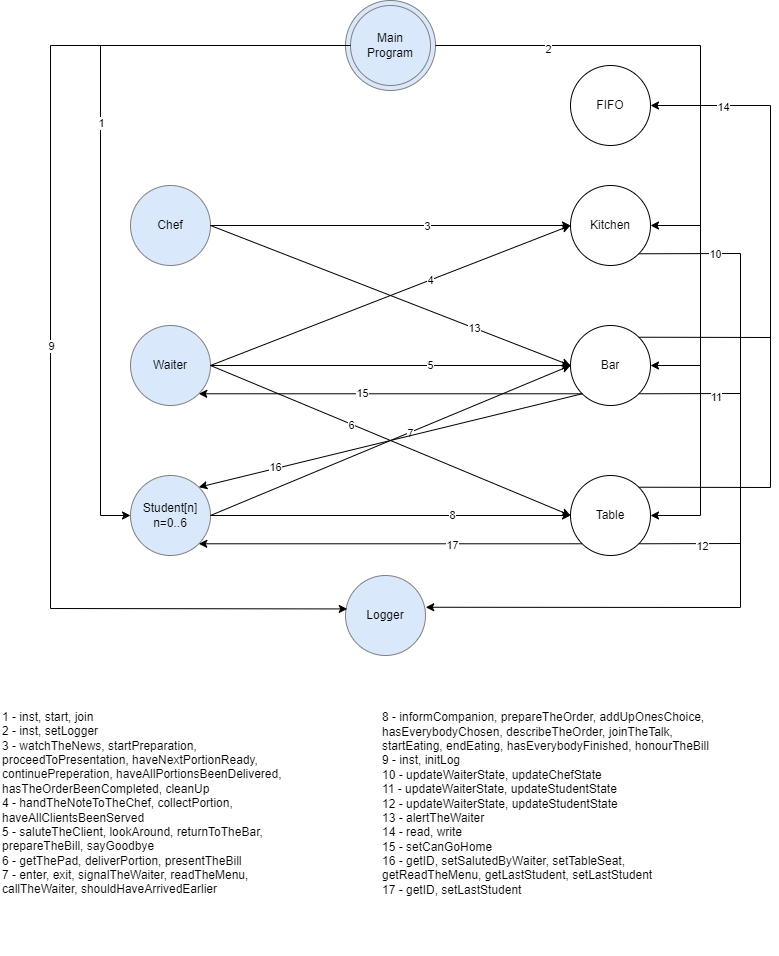

The diagram above was exported from draw.io. Its source (the exported page's mxGraphModel, read from the mxfile embedded in the PNG):
<mxGraphModel dx="1038" dy="617" grid="1" gridSize="10" guides="1" tooltips="1" connect="1" arrows="1" fold="1" page="1" pageScale="1" pageWidth="827" pageHeight="1169" math="0" shadow="0">
  <root>
    <mxCell id="0" />
    <mxCell id="1" parent="0" />
    <mxCell id="0n8z57wEoNdcpEe77m6L-2" value="&lt;div&gt;Main&lt;/div&gt;&lt;div&gt;Program&lt;/div&gt;" style="ellipse;whiteSpace=wrap;html=1;fillColor=#dae8fc;strokeColor=#808080;" parent="1" vertex="1">
      <mxGeometry x="365" y="35" width="90" height="90" as="geometry" />
    </mxCell>
    <mxCell id="CHyU5B67_R3pXy2R8SUt-1" value="Chef" style="ellipse;whiteSpace=wrap;html=1;fillColor=#dae8fc;strokeColor=#808080;" parent="1" vertex="1">
      <mxGeometry x="150" y="220" width="80" height="80" as="geometry" />
    </mxCell>
    <mxCell id="CHyU5B67_R3pXy2R8SUt-4" value="Kitchen" style="ellipse;whiteSpace=wrap;html=1;" parent="1" vertex="1">
      <mxGeometry x="590" y="220" width="80" height="80" as="geometry" />
    </mxCell>
    <mxCell id="CHyU5B67_R3pXy2R8SUt-40" value="&lt;div&gt;&lt;br&gt;&lt;/div&gt;&lt;div&gt;1 - inst, start, join&lt;span&gt;&#09;&lt;/span&gt;&lt;span&gt;&#09;&lt;/span&gt;&lt;span&gt;&#09;&lt;/span&gt;&lt;span&gt;&#09;&lt;/span&gt;&lt;span&gt;&#09;&lt;/span&gt;&lt;span&gt;&#09;&lt;/span&gt;&lt;span&gt;&#09;&lt;/span&gt;&amp;nbsp; &amp;nbsp;&amp;nbsp;&lt;br&gt;&lt;/div&gt;&lt;div&gt;2 - inst, setLogger&lt;/div&gt;&lt;div&gt;3 - watchTheNews, startPreparation, proceedToPresentation, haveNextPortionReady, continuePreperation, haveAllPortionsBeenDelivered, hasTheOrderBeenCompleted, cleanUp&lt;br&gt;&lt;/div&gt;&lt;div&gt;4 - handTheNoteToTheChef, collectPortion, haveAllClientsBeenServed&lt;br&gt;&lt;/div&gt;&lt;div&gt;5 - saluteTheClient, lookAround, returnToTheBar, prepareTheBill, sayGoodbye&lt;/div&gt;&lt;div&gt;6 - getThePad, deliverPortion, presentTheBill&lt;br&gt;&lt;/div&gt;&lt;div&gt;&lt;div&gt;7 - enter, exit, signalTheWaiter, readTheMenu, callTheWaiter, shouldHaveArrivedEarlier&lt;/div&gt;&lt;/div&gt;&lt;div&gt;&lt;br&gt;&lt;/div&gt;&lt;div&gt;&lt;br&gt;&lt;/div&gt;" style="text;html=1;strokeColor=none;fillColor=none;align=left;verticalAlign=middle;whiteSpace=wrap;rounded=0;" parent="1" vertex="1">
      <mxGeometry x="20" y="700" width="290" height="290" as="geometry" />
    </mxCell>
    <mxCell id="8J0D2MA1v4f_pQBH2An4-2" value="&lt;div&gt;Student[n]&lt;/div&gt;&lt;div&gt;n=0..6&lt;/div&gt;" style="ellipse;whiteSpace=wrap;html=1;fillColor=#dae8fc;strokeColor=#808080;" parent="1" vertex="1">
      <mxGeometry x="150" y="510" width="80" height="80" as="geometry" />
    </mxCell>
    <mxCell id="8J0D2MA1v4f_pQBH2An4-3" value="&lt;div&gt;Waiter&lt;/div&gt;" style="ellipse;whiteSpace=wrap;html=1;fillColor=#dae8fc;strokeColor=#808080;" parent="1" vertex="1">
      <mxGeometry x="150" y="360" width="80" height="80" as="geometry" />
    </mxCell>
    <mxCell id="8J0D2MA1v4f_pQBH2An4-4" value="Bar" style="ellipse;whiteSpace=wrap;html=1;" parent="1" vertex="1">
      <mxGeometry x="590" y="360" width="80" height="80" as="geometry" />
    </mxCell>
    <mxCell id="8J0D2MA1v4f_pQBH2An4-5" value="Table" style="ellipse;whiteSpace=wrap;html=1;" parent="1" vertex="1">
      <mxGeometry x="590" y="510" width="80" height="80" as="geometry" />
    </mxCell>
    <mxCell id="CHyU5B67_R3pXy2R8SUt-41" value="&lt;div&gt;Main&lt;/div&gt;&lt;div&gt;Program&lt;/div&gt;" style="ellipse;whiteSpace=wrap;html=1;fillColor=#dae8fc;strokeColor=#808080;" parent="1" vertex="1">
      <mxGeometry x="370" y="40" width="80" height="80" as="geometry" />
    </mxCell>
    <mxCell id="shyzXRFAgXwyeS6aT3Xw-1" value="&lt;div&gt;Logger&lt;/div&gt;" style="ellipse;whiteSpace=wrap;html=1;fillColor=#dae8fc;strokeColor=#808080;" parent="1" vertex="1">
      <mxGeometry x="365" y="610" width="80" height="80" as="geometry" />
    </mxCell>
    <mxCell id="shyzXRFAgXwyeS6aT3Xw-2" value="" style="endArrow=classic;html=1;rounded=0;exitX=1;exitY=0.5;exitDx=0;exitDy=0;entryX=0;entryY=0.5;entryDx=0;entryDy=0;" parent="1" source="CHyU5B67_R3pXy2R8SUt-1" target="CHyU5B67_R3pXy2R8SUt-4" edge="1">
      <mxGeometry width="50" height="50" relative="1" as="geometry">
        <mxPoint x="300" y="400" as="sourcePoint" />
        <mxPoint x="350" y="350" as="targetPoint" />
      </mxGeometry>
    </mxCell>
    <mxCell id="shyzXRFAgXwyeS6aT3Xw-21" value="3" style="edgeLabel;html=1;align=center;verticalAlign=middle;resizable=0;points=[];" parent="shyzXRFAgXwyeS6aT3Xw-2" vertex="1" connectable="0">
      <mxGeometry x="0.1989" relative="1" as="geometry">
        <mxPoint as="offset" />
      </mxGeometry>
    </mxCell>
    <mxCell id="shyzXRFAgXwyeS6aT3Xw-4" value="" style="endArrow=classic;html=1;rounded=0;exitX=1;exitY=0.5;exitDx=0;exitDy=0;entryX=0;entryY=0.5;entryDx=0;entryDy=0;" parent="1" source="8J0D2MA1v4f_pQBH2An4-3" target="8J0D2MA1v4f_pQBH2An4-4" edge="1">
      <mxGeometry width="50" height="50" relative="1" as="geometry">
        <mxPoint x="390" y="380" as="sourcePoint" />
        <mxPoint x="440" y="330" as="targetPoint" />
      </mxGeometry>
    </mxCell>
    <mxCell id="shyzXRFAgXwyeS6aT3Xw-23" value="5" style="edgeLabel;html=1;align=center;verticalAlign=middle;resizable=0;points=[];" parent="shyzXRFAgXwyeS6aT3Xw-4" vertex="1" connectable="0">
      <mxGeometry x="0.2156" y="1" relative="1" as="geometry">
        <mxPoint as="offset" />
      </mxGeometry>
    </mxCell>
    <mxCell id="shyzXRFAgXwyeS6aT3Xw-6" value="" style="endArrow=classic;html=1;rounded=0;exitX=1;exitY=0.5;exitDx=0;exitDy=0;entryX=0;entryY=0.5;entryDx=0;entryDy=0;" parent="1" source="8J0D2MA1v4f_pQBH2An4-3" target="CHyU5B67_R3pXy2R8SUt-4" edge="1">
      <mxGeometry width="50" height="50" relative="1" as="geometry">
        <mxPoint x="240" y="410" as="sourcePoint" />
        <mxPoint x="600" y="410" as="targetPoint" />
      </mxGeometry>
    </mxCell>
    <mxCell id="shyzXRFAgXwyeS6aT3Xw-22" value="4" style="edgeLabel;html=1;align=center;verticalAlign=middle;resizable=0;points=[];" parent="shyzXRFAgXwyeS6aT3Xw-6" vertex="1" connectable="0">
      <mxGeometry x="0.2165" relative="1" as="geometry">
        <mxPoint as="offset" />
      </mxGeometry>
    </mxCell>
    <mxCell id="shyzXRFAgXwyeS6aT3Xw-7" value="" style="endArrow=classic;html=1;rounded=0;exitX=1;exitY=0.5;exitDx=0;exitDy=0;entryX=0;entryY=0.5;entryDx=0;entryDy=0;" parent="1" source="8J0D2MA1v4f_pQBH2An4-3" target="8J0D2MA1v4f_pQBH2An4-5" edge="1">
      <mxGeometry width="50" height="50" relative="1" as="geometry">
        <mxPoint x="250" y="420" as="sourcePoint" />
        <mxPoint x="610" y="420" as="targetPoint" />
      </mxGeometry>
    </mxCell>
    <mxCell id="shyzXRFAgXwyeS6aT3Xw-24" value="6" style="edgeLabel;html=1;align=center;verticalAlign=middle;resizable=0;points=[];" parent="shyzXRFAgXwyeS6aT3Xw-7" vertex="1" connectable="0">
      <mxGeometry x="-0.2163" y="-1" relative="1" as="geometry">
        <mxPoint as="offset" />
      </mxGeometry>
    </mxCell>
    <mxCell id="shyzXRFAgXwyeS6aT3Xw-8" value="" style="endArrow=classic;html=1;rounded=0;exitX=1;exitY=0.5;exitDx=0;exitDy=0;entryX=0;entryY=0.5;entryDx=0;entryDy=0;" parent="1" source="8J0D2MA1v4f_pQBH2An4-2" target="8J0D2MA1v4f_pQBH2An4-4" edge="1">
      <mxGeometry width="50" height="50" relative="1" as="geometry">
        <mxPoint x="260" y="430" as="sourcePoint" />
        <mxPoint x="620" y="430" as="targetPoint" />
      </mxGeometry>
    </mxCell>
    <mxCell id="shyzXRFAgXwyeS6aT3Xw-25" value="7" style="edgeLabel;html=1;align=center;verticalAlign=middle;resizable=0;points=[];" parent="shyzXRFAgXwyeS6aT3Xw-8" vertex="1" connectable="0">
      <mxGeometry x="0.1087" y="-1" relative="1" as="geometry">
        <mxPoint as="offset" />
      </mxGeometry>
    </mxCell>
    <mxCell id="shyzXRFAgXwyeS6aT3Xw-9" value="" style="endArrow=classic;html=1;rounded=0;exitX=1;exitY=0.5;exitDx=0;exitDy=0;entryX=0;entryY=0.5;entryDx=0;entryDy=0;" parent="1" source="8J0D2MA1v4f_pQBH2An4-2" target="8J0D2MA1v4f_pQBH2An4-5" edge="1">
      <mxGeometry width="50" height="50" relative="1" as="geometry">
        <mxPoint x="270" y="440" as="sourcePoint" />
        <mxPoint x="630" y="440" as="targetPoint" />
      </mxGeometry>
    </mxCell>
    <mxCell id="shyzXRFAgXwyeS6aT3Xw-26" value="8" style="edgeLabel;html=1;align=center;verticalAlign=middle;resizable=0;points=[];" parent="shyzXRFAgXwyeS6aT3Xw-9" vertex="1" connectable="0">
      <mxGeometry x="0.3378" y="1" relative="1" as="geometry">
        <mxPoint as="offset" />
      </mxGeometry>
    </mxCell>
    <mxCell id="shyzXRFAgXwyeS6aT3Xw-10" value="" style="endArrow=classic;html=1;rounded=0;exitX=0;exitY=0.5;exitDx=0;exitDy=0;entryX=0;entryY=0.5;entryDx=0;entryDy=0;" parent="1" source="CHyU5B67_R3pXy2R8SUt-41" target="8J0D2MA1v4f_pQBH2An4-2" edge="1">
      <mxGeometry width="50" height="50" relative="1" as="geometry">
        <mxPoint x="190" y="160" as="sourcePoint" />
        <mxPoint x="120" y="650" as="targetPoint" />
        <Array as="points">
          <mxPoint x="120" y="80" />
          <mxPoint x="120" y="550" />
        </Array>
      </mxGeometry>
    </mxCell>
    <mxCell id="shyzXRFAgXwyeS6aT3Xw-19" value="1" style="edgeLabel;html=1;align=center;verticalAlign=middle;resizable=0;points=[];" parent="shyzXRFAgXwyeS6aT3Xw-10" vertex="1" connectable="0">
      <mxGeometry x="-0.1269" relative="1" as="geometry">
        <mxPoint as="offset" />
      </mxGeometry>
    </mxCell>
    <mxCell id="shyzXRFAgXwyeS6aT3Xw-11" value="" style="endArrow=classic;html=1;rounded=0;exitX=0;exitY=0.5;exitDx=0;exitDy=0;entryX=0.022;entryY=0.418;entryDx=0;entryDy=0;entryPerimeter=0;" parent="1" source="CHyU5B67_R3pXy2R8SUt-41" target="shyzXRFAgXwyeS6aT3Xw-1" edge="1">
      <mxGeometry width="50" height="50" relative="1" as="geometry">
        <mxPoint x="320" y="70" as="sourcePoint" />
        <mxPoint x="100" y="540" as="targetPoint" />
        <Array as="points">
          <mxPoint x="70" y="80" />
          <mxPoint x="70" y="643" />
        </Array>
      </mxGeometry>
    </mxCell>
    <mxCell id="shyzXRFAgXwyeS6aT3Xw-27" value="9" style="edgeLabel;html=1;align=center;verticalAlign=middle;resizable=0;points=[];" parent="shyzXRFAgXwyeS6aT3Xw-11" vertex="1" connectable="0">
      <mxGeometry x="0.035" relative="1" as="geometry">
        <mxPoint as="offset" />
      </mxGeometry>
    </mxCell>
    <mxCell id="shyzXRFAgXwyeS6aT3Xw-12" value="" style="endArrow=classic;html=1;rounded=0;exitX=1;exitY=0.5;exitDx=0;exitDy=0;entryX=1;entryY=0.5;entryDx=0;entryDy=0;" parent="1" source="0n8z57wEoNdcpEe77m6L-2" target="8J0D2MA1v4f_pQBH2An4-5" edge="1">
      <mxGeometry width="50" height="50" relative="1" as="geometry">
        <mxPoint x="590" y="110" as="sourcePoint" />
        <mxPoint x="640" y="60" as="targetPoint" />
        <Array as="points">
          <mxPoint x="720" y="80" />
          <mxPoint x="720" y="550" />
        </Array>
      </mxGeometry>
    </mxCell>
    <mxCell id="shyzXRFAgXwyeS6aT3Xw-20" value="2" style="edgeLabel;html=1;align=center;verticalAlign=middle;resizable=0;points=[];" parent="shyzXRFAgXwyeS6aT3Xw-12" vertex="1" connectable="0">
      <mxGeometry x="-0.7152" y="-3" relative="1" as="geometry">
        <mxPoint as="offset" />
      </mxGeometry>
    </mxCell>
    <mxCell id="shyzXRFAgXwyeS6aT3Xw-13" value="" style="endArrow=classic;html=1;rounded=0;entryX=1;entryY=0.5;entryDx=0;entryDy=0;" parent="1" target="8J0D2MA1v4f_pQBH2An4-4" edge="1">
      <mxGeometry width="50" height="50" relative="1" as="geometry">
        <mxPoint x="720" y="400" as="sourcePoint" />
        <mxPoint x="720" y="380" as="targetPoint" />
      </mxGeometry>
    </mxCell>
    <mxCell id="shyzXRFAgXwyeS6aT3Xw-14" value="" style="endArrow=classic;html=1;rounded=0;entryX=1;entryY=0.5;entryDx=0;entryDy=0;" parent="1" target="CHyU5B67_R3pXy2R8SUt-4" edge="1">
      <mxGeometry width="50" height="50" relative="1" as="geometry">
        <mxPoint x="720" y="260" as="sourcePoint" />
        <mxPoint x="820" y="260" as="targetPoint" />
      </mxGeometry>
    </mxCell>
    <mxCell id="shyzXRFAgXwyeS6aT3Xw-15" value="" style="endArrow=classic;html=1;rounded=0;entryX=1.003;entryY=0.397;entryDx=0;entryDy=0;entryPerimeter=0;exitX=1;exitY=1;exitDx=0;exitDy=0;" parent="1" source="CHyU5B67_R3pXy2R8SUt-4" target="shyzXRFAgXwyeS6aT3Xw-1" edge="1">
      <mxGeometry width="50" height="50" relative="1" as="geometry">
        <mxPoint x="690" y="300" as="sourcePoint" />
        <mxPoint x="810" y="280" as="targetPoint" />
        <Array as="points">
          <mxPoint x="760" y="288" />
          <mxPoint x="760" y="642" />
        </Array>
      </mxGeometry>
    </mxCell>
    <mxCell id="shyzXRFAgXwyeS6aT3Xw-28" value="10" style="edgeLabel;html=1;align=center;verticalAlign=middle;resizable=0;points=[];" parent="shyzXRFAgXwyeS6aT3Xw-15" vertex="1" connectable="0">
      <mxGeometry x="-0.804" relative="1" as="geometry">
        <mxPoint as="offset" />
      </mxGeometry>
    </mxCell>
    <mxCell id="shyzXRFAgXwyeS6aT3Xw-17" value="" style="endArrow=none;html=1;rounded=0;entryX=1;entryY=1;entryDx=0;entryDy=0;" parent="1" target="8J0D2MA1v4f_pQBH2An4-4" edge="1">
      <mxGeometry width="50" height="50" relative="1" as="geometry">
        <mxPoint x="760" y="428" as="sourcePoint" />
        <mxPoint x="430" y="370" as="targetPoint" />
      </mxGeometry>
    </mxCell>
    <mxCell id="shyzXRFAgXwyeS6aT3Xw-29" value="11" style="edgeLabel;html=1;align=center;verticalAlign=middle;resizable=0;points=[];" parent="shyzXRFAgXwyeS6aT3Xw-17" vertex="1" connectable="0">
      <mxGeometry x="-0.5043" y="3" relative="1" as="geometry">
        <mxPoint as="offset" />
      </mxGeometry>
    </mxCell>
    <mxCell id="shyzXRFAgXwyeS6aT3Xw-18" value="" style="endArrow=none;html=1;rounded=0;exitX=1;exitY=1;exitDx=0;exitDy=0;" parent="1" source="8J0D2MA1v4f_pQBH2An4-5" edge="1">
      <mxGeometry width="50" height="50" relative="1" as="geometry">
        <mxPoint x="670" y="520" as="sourcePoint" />
        <mxPoint x="760" y="578" as="targetPoint" />
      </mxGeometry>
    </mxCell>
    <mxCell id="shyzXRFAgXwyeS6aT3Xw-30" value="12" style="edgeLabel;html=1;align=center;verticalAlign=middle;resizable=0;points=[];" parent="shyzXRFAgXwyeS6aT3Xw-18" vertex="1" connectable="0">
      <mxGeometry x="0.2291" y="-2" relative="1" as="geometry">
        <mxPoint as="offset" />
      </mxGeometry>
    </mxCell>
    <mxCell id="dAU44HsFRGqah6hTK-VC-1" value="&lt;div&gt;&lt;br&gt;&lt;/div&gt;&lt;div&gt;&lt;span&gt;8 - informCompanion, prepareTheOrder, addUpOnesChoice, hasEverybodyChosen, describeTheOrder, joinTheTalk, startEating, endEating, hasEverybodyFinished, honourTheBill&lt;/span&gt;&lt;br&gt;&lt;/div&gt;&lt;div&gt;&lt;div&gt;9 - inst, initLog&lt;/div&gt;&lt;div&gt;10 - updateWaiterState, updateChefState&lt;/div&gt;&lt;div&gt;11 - updateWaiterState, updateStudentState&lt;/div&gt;&lt;div&gt;12 - updateWaiterState, updateStudentState&lt;/div&gt;&lt;/div&gt;&lt;div&gt;13 - alertTheWaiter&lt;/div&gt;&lt;div&gt;14 - read, write&lt;/div&gt;&lt;div&gt;15 - setCanGoHome&lt;/div&gt;&lt;div&gt;16 - getID, setSalutedByWaiter, setTableSeat, getReadTheMenu, getLastStudent, setLastStudent&lt;/div&gt;&lt;div&gt;17 - getID, setLastStudent&lt;/div&gt;" style="text;html=1;strokeColor=none;fillColor=none;align=left;verticalAlign=middle;whiteSpace=wrap;rounded=0;" parent="1" vertex="1">
      <mxGeometry x="400" y="686" width="340" height="290" as="geometry" />
    </mxCell>
    <mxCell id="-He9vWU38pYDtTA8-bHD-1" value="FIFO" style="ellipse;whiteSpace=wrap;html=1;" vertex="1" parent="1">
      <mxGeometry x="590" y="100" width="80" height="80" as="geometry" />
    </mxCell>
    <mxCell id="-He9vWU38pYDtTA8-bHD-4" value="" style="endArrow=classic;html=1;rounded=0;exitX=1;exitY=0.5;exitDx=0;exitDy=0;entryX=0;entryY=0.5;entryDx=0;entryDy=0;" edge="1" parent="1" source="CHyU5B67_R3pXy2R8SUt-1" target="8J0D2MA1v4f_pQBH2An4-4">
      <mxGeometry width="50" height="50" relative="1" as="geometry">
        <mxPoint x="320" y="210" as="sourcePoint" />
        <mxPoint x="370" y="160" as="targetPoint" />
      </mxGeometry>
    </mxCell>
    <mxCell id="-He9vWU38pYDtTA8-bHD-5" value="13" style="edgeLabel;html=1;align=center;verticalAlign=middle;resizable=0;points=[];" vertex="1" connectable="0" parent="-He9vWU38pYDtTA8-bHD-4">
      <mxGeometry x="0.4629" relative="1" as="geometry">
        <mxPoint as="offset" />
      </mxGeometry>
    </mxCell>
    <mxCell id="-He9vWU38pYDtTA8-bHD-6" value="" style="endArrow=classic;html=1;rounded=0;entryX=1;entryY=0.5;entryDx=0;entryDy=0;exitX=1;exitY=0;exitDx=0;exitDy=0;" edge="1" parent="1" source="8J0D2MA1v4f_pQBH2An4-5" target="-He9vWU38pYDtTA8-bHD-1">
      <mxGeometry width="50" height="50" relative="1" as="geometry">
        <mxPoint x="290" y="460" as="sourcePoint" />
        <mxPoint x="340" y="410" as="targetPoint" />
        <Array as="points">
          <mxPoint x="790" y="522" />
          <mxPoint x="790" y="140" />
        </Array>
      </mxGeometry>
    </mxCell>
    <mxCell id="-He9vWU38pYDtTA8-bHD-8" value="14" style="edgeLabel;html=1;align=center;verticalAlign=middle;resizable=0;points=[];" vertex="1" connectable="0" parent="-He9vWU38pYDtTA8-bHD-6">
      <mxGeometry x="0.7709" y="1" relative="1" as="geometry">
        <mxPoint as="offset" />
      </mxGeometry>
    </mxCell>
    <mxCell id="-He9vWU38pYDtTA8-bHD-9" value="" style="endArrow=classic;html=1;rounded=0;exitX=0;exitY=1;exitDx=0;exitDy=0;entryX=1;entryY=1;entryDx=0;entryDy=0;" edge="1" parent="1" source="8J0D2MA1v4f_pQBH2An4-4" target="8J0D2MA1v4f_pQBH2An4-3">
      <mxGeometry width="50" height="50" relative="1" as="geometry">
        <mxPoint x="570" y="510" as="sourcePoint" />
        <mxPoint x="620" y="460" as="targetPoint" />
      </mxGeometry>
    </mxCell>
    <mxCell id="-He9vWU38pYDtTA8-bHD-10" value="15" style="edgeLabel;html=1;align=center;verticalAlign=middle;resizable=0;points=[];" vertex="1" connectable="0" parent="-He9vWU38pYDtTA8-bHD-9">
      <mxGeometry x="0.1471" y="-1" relative="1" as="geometry">
        <mxPoint as="offset" />
      </mxGeometry>
    </mxCell>
    <mxCell id="-He9vWU38pYDtTA8-bHD-11" value="" style="endArrow=classic;html=1;rounded=0;exitX=0;exitY=1;exitDx=0;exitDy=0;entryX=1;entryY=0;entryDx=0;entryDy=0;" edge="1" parent="1" source="8J0D2MA1v4f_pQBH2An4-4" target="8J0D2MA1v4f_pQBH2An4-2">
      <mxGeometry width="50" height="50" relative="1" as="geometry">
        <mxPoint x="570" y="520" as="sourcePoint" />
        <mxPoint x="620" y="470" as="targetPoint" />
      </mxGeometry>
    </mxCell>
    <mxCell id="-He9vWU38pYDtTA8-bHD-12" value="16" style="edgeLabel;html=1;align=center;verticalAlign=middle;resizable=0;points=[];" vertex="1" connectable="0" parent="-He9vWU38pYDtTA8-bHD-11">
      <mxGeometry x="0.6033" y="-2" relative="1" as="geometry">
        <mxPoint as="offset" />
      </mxGeometry>
    </mxCell>
    <mxCell id="-He9vWU38pYDtTA8-bHD-14" value="" style="endArrow=none;html=1;rounded=0;exitX=1;exitY=0;exitDx=0;exitDy=0;" edge="1" parent="1" source="8J0D2MA1v4f_pQBH2An4-4">
      <mxGeometry width="50" height="50" relative="1" as="geometry">
        <mxPoint x="680" y="380" as="sourcePoint" />
        <mxPoint x="790" y="372" as="targetPoint" />
      </mxGeometry>
    </mxCell>
    <mxCell id="-He9vWU38pYDtTA8-bHD-15" value="" style="endArrow=classic;html=1;rounded=0;entryX=1;entryY=1;entryDx=0;entryDy=0;exitX=0;exitY=1;exitDx=0;exitDy=0;" edge="1" parent="1" source="8J0D2MA1v4f_pQBH2An4-5" target="8J0D2MA1v4f_pQBH2An4-2">
      <mxGeometry width="50" height="50" relative="1" as="geometry">
        <mxPoint x="540" y="590" as="sourcePoint" />
        <mxPoint x="600" y="580" as="targetPoint" />
      </mxGeometry>
    </mxCell>
    <mxCell id="-He9vWU38pYDtTA8-bHD-16" value="17" style="edgeLabel;html=1;align=center;verticalAlign=middle;resizable=0;points=[];" vertex="1" connectable="0" parent="-He9vWU38pYDtTA8-bHD-15">
      <mxGeometry x="-0.3224" y="1" relative="1" as="geometry">
        <mxPoint as="offset" />
      </mxGeometry>
    </mxCell>
  </root>
</mxGraphModel>